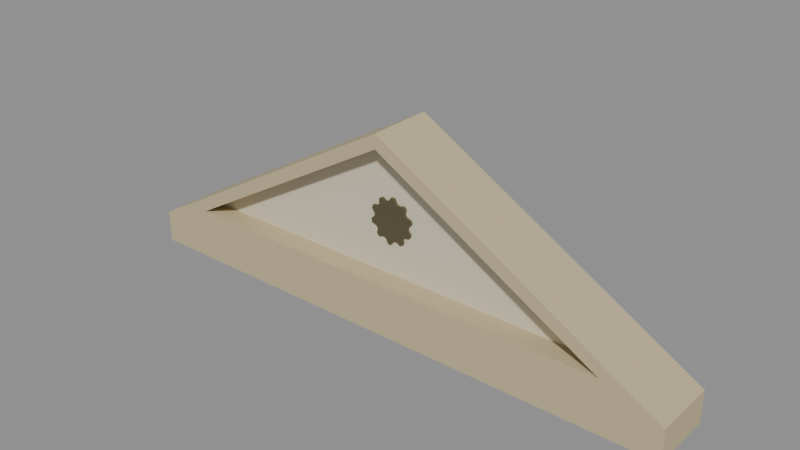 # Source: rpg-mansion-portico-pediment-01.blend  (saved by Blender 4.3.34; exported with 4.5.12 LTS)
import bpy
from mathutils import Matrix  # noqa: F401  (used for matrix-valued properties, if any)

bpy.ops.wm.read_factory_settings(use_empty=True)
scene = bpy.context.scene
scene.name = 'Canonical active export'

# ---- materials (node trees are filled in below, after node groups)
mat_original_stone = bpy.data.materials.new('Original stone')
mat_original_plaster = bpy.data.materials.new('Original plaster')
mat_original_metal = bpy.data.materials.new('Original metal')

# ---- material node trees
mat_original_stone.use_nodes = True; mat_original_stone.node_tree.nodes.clear()
_N = mat_original_stone.node_tree.nodes; _L = mat_original_stone.node_tree.links
n0 = _N.new('ShaderNodeBsdfPrincipled'); n0.name = 'Principled BSDF'; n0.location = (10, 300)
n0.inputs[0].default_value = (0.552, 0.4621, 0.2789, 1.0)
n0.inputs[2].default_value = 0.75
n1 = _N.new('ShaderNodeOutputMaterial'); n1.name = 'Material Output'; n1.location = (300, 300)
_L.new(n0.outputs[0], n1.inputs[0])
n1.is_active_output = True
mat_original_plaster.use_nodes = True; mat_original_plaster.node_tree.nodes.clear()
_N = mat_original_plaster.node_tree.nodes; _L = mat_original_plaster.node_tree.links
n0 = _N.new('ShaderNodeBsdfPrincipled'); n0.name = 'Principled BSDF'; n0.location = (10, 300)
n0.inputs[0].default_value = (0.6867, 0.624, 0.4735, 1.0)
n0.inputs[2].default_value = 0.75
n1 = _N.new('ShaderNodeOutputMaterial'); n1.name = 'Material Output'; n1.location = (300, 300)
_L.new(n0.outputs[0], n1.inputs[0])
n1.is_active_output = True
mat_original_metal.use_nodes = True; mat_original_metal.node_tree.nodes.clear()
_N = mat_original_metal.node_tree.nodes; _L = mat_original_metal.node_tree.links
n0 = _N.new('ShaderNodeBsdfPrincipled'); n0.name = 'Principled BSDF'; n0.location = (10, 300)
n0.inputs[0].default_value = (0.1651, 0.1413, 0.07819, 1.0)
n0.inputs[1].default_value = 0.55
n0.inputs[2].default_value = 0.42
n1 = _N.new('ShaderNodeOutputMaterial'); n1.name = 'Material Output'; n1.location = (300, 300)
_L.new(n0.outputs[0], n1.inputs[0])
n1.is_active_output = True

# ---- meshes
me_continuous_stone_portico_bearing_beam_001 = bpy.data.meshes.new('Continuous stone portico bearing beam.001')
me_continuous_stone_portico_bearing_beam_001.from_pydata([(-2.1, -0.24, 0.0), (2.1, -0.24, 0.0), (2.1, 0.24, 0.0), (-2.1, 0.24, 0.0), (-2.1, -0.24, 0.24), (2.1, -0.24, 0.24), (2.1, 0.24, 0.24), (-2.1, 0.24, 0.24), (-2.1, -0.24, 0.24), (2.1, -0.24, 0.24), (0.0, -0.24, 1.44), (-1.67, -0.24, 0.38), (1.67, -0.24, 0.38), (0.0, -0.24, 1.334), (-2.1, 0.24, 0.24), (2.1, 0.24, 0.24), (0.0, 0.24, 1.44), (-1.67, 0.24, 0.38), (1.67, 0.24, 0.38), (0.0, 0.24, 1.334), (-1.67, -0.075, 0.38), (1.67, -0.075, 0.38), (0.0, -0.075, 1.334), (-1.67, 0.075, 0.38), (1.67, 0.075, 0.38), (0.0, 0.075, 1.334), (0.14, -0.092, 0.78), (0.1679, -0.092, 0.8066), (0.1617, -0.092, 0.8325), (0.1247, -0.092, 0.8436), (0.1133, -0.092, 0.8623), (0.1202, -0.092, 0.9002), (0.09992, -0.092, 0.9175), (0.06356, -0.092, 0.9047), (0.04326, -0.092, 0.9131), (0.02659, -0.092, 0.9479), (1.041e-17, -0.092, 0.95), (-0.0219, -0.092, 0.9183), (-0.04326, -0.092, 0.9131), (-0.07718, -0.092, 0.9315), (-0.09992, -0.092, 0.9175), (-0.09899, -0.092, 0.879), (-0.1133, -0.092, 0.8623), (-0.1515, -0.092, 0.8572), (-0.1617, -0.092, 0.8325), (-0.1383, -0.092, 0.8019), (-0.14, -0.092, 0.78), (-0.1679, -0.092, 0.7534), (-0.1617, -0.092, 0.7275), (-0.1247, -0.092, 0.7164), (-0.1133, -0.092, 0.6977), (-0.1202, -0.092, 0.6598), (-0.09992, -0.092, 0.6425), (-0.06356, -0.092, 0.6553), (-0.04326, -0.092, 0.6469), (-0.02659, -0.092, 0.6121), (-3.123e-17, -0.092, 0.61), (0.0219, -0.092, 0.6417), (0.04326, -0.092, 0.6469), (0.07718, -0.092, 0.6285), (0.09992, -0.092, 0.6425), (0.09899, -0.092, 0.681), (0.1133, -0.092, 0.6977), (0.1515, -0.092, 0.7028), (0.1617, -0.092, 0.7275), (0.1383, -0.092, 0.7581), (0.14, -0.075, 0.78), (0.1679, -0.075, 0.8066), (0.1617, -0.075, 0.8325), (0.1247, -0.075, 0.8436), (0.1133, -0.075, 0.8623), (0.1202, -0.075, 0.9002), (0.09992, -0.075, 0.9175), (0.06356, -0.075, 0.9047), (0.04326, -0.075, 0.9131), (0.02659, -0.075, 0.9479), (1.041e-17, -0.075, 0.95), (-0.0219, -0.075, 0.9183), (-0.04326, -0.075, 0.9131), (-0.07718, -0.075, 0.9315), (-0.09992, -0.075, 0.9175), (-0.09899, -0.075, 0.879), (-0.1133, -0.075, 0.8623), (-0.1515, -0.075, 0.8572), (-0.1617, -0.075, 0.8325), (-0.1383, -0.075, 0.8019), (-0.14, -0.075, 0.78), (-0.1679, -0.075, 0.7534), (-0.1617, -0.075, 0.7275), (-0.1247, -0.075, 0.7164), (-0.1133, -0.075, 0.6977), (-0.1202, -0.075, 0.6598), (-0.09992, -0.075, 0.6425), (-0.06356, -0.075, 0.6553), (-0.04326, -0.075, 0.6469), (-0.02659, -0.075, 0.6121), (-3.123e-17, -0.075, 0.61), (0.0219, -0.075, 0.6417), (0.04326, -0.075, 0.6469), (0.07718, -0.075, 0.6285), (0.09992, -0.075, 0.6425), (0.09899, -0.075, 0.681), (0.1133, -0.075, 0.6977), (0.1515, -0.075, 0.7028), (0.1617, -0.075, 0.7275), (0.1383, -0.075, 0.7581)], [], [(3, 2, 1, 0), (4, 5, 6, 7), (0, 1, 5, 4), (1, 2, 6, 5), (2, 3, 7, 6), (3, 0, 4, 7), (8, 14, 15, 9), (11, 12, 18, 17), (8, 9, 12, 11), (14, 17, 18, 15), (9, 15, 16, 10), (12, 13, 19, 18), (9, 10, 13, 12), (15, 18, 19, 16), (10, 16, 14, 8), (13, 11, 17, 19), (10, 8, 11, 13), (16, 19, 17, 14), (22, 20, 21), (23, 25, 24), (20, 23, 24, 21), (21, 24, 25, 22), (22, 25, 23, 20), (65, 26, 27, 28, 29, 30, 31, 32, 33, 34, 35, 36, 37, 38, 39, 40, 41, 42, 43, 44, 45, 46, 47, 48, 49, 50, 51, 52, 53, 54, 55, 56, 57, 58, 59, 60, 61, 62, 63, 64), (66, 105, 104, 103, 102, 101, 100, 99, 98, 97, 96, 95, 94, 93, 92, 91, 90, 89, 88, 87, 86, 85, 84, 83, 82, 81, 80, 79, 78, 77, 76, 75, 74, 73, 72, 71, 70, 69, 68, 67), (26, 66, 67, 27), (27, 67, 68, 28), (28, 68, 69, 29), (29, 69, 70, 30), (30, 70, 71, 31), (31, 71, 72, 32), (32, 72, 73, 33), (33, 73, 74, 34), (34, 74, 75, 35), (35, 75, 76, 36), (36, 76, 77, 37), (37, 77, 78, 38), (38, 78, 79, 39), (39, 79, 80, 40), (40, 80, 81, 41), (41, 81, 82, 42), (42, 82, 83, 43), (43, 83, 84, 44), (44, 84, 85, 45), (45, 85, 86, 46), (46, 86, 87, 47), (47, 87, 88, 48), (48, 88, 89, 49), (49, 89, 90, 50), (50, 90, 91, 51), (51, 91, 92, 52), (52, 92, 93, 53), (53, 93, 94, 54), (54, 94, 95, 55), (55, 95, 96, 56), (56, 96, 97, 57), (57, 97, 98, 58), (58, 98, 99, 59), (59, 99, 100, 60), (60, 100, 101, 61), (61, 101, 102, 62), (62, 102, 103, 63), (63, 103, 104, 64), (64, 104, 105, 65), (65, 105, 66, 26)])
me_continuous_stone_portico_bearing_beam_001.polygons.foreach_set('material_index', [0, 0, 0, 0, 0, 0, 0, 0, 0, 0, 0, 0, 0, 0, 0, 0, 0, 0, 1, 1, 1, 1, 1, 2, 2, 2, 2, 2, 2, 2, 2, 2, 2, 2, 2, 2, 2, 2, 2, 2, 2, 2, 2, 2, 2, 2, 2, 2, 2, 2, 2, 2, 2, 2, 2, 2, 2, 2, 2, 2, 2, 2, 2, 2, 2])
_uv = me_continuous_stone_portico_bearing_beam_001.uv_layers.new(name='UVMap')
_uv.uv.foreach_set('vector', [0.0004704, 0.3007, 0.6591, 0.3007, 0.6591, 0.376, 0.0004704, 0.376, 0.0004704, 0.3764, 0.6591, 0.3764, 0.6591, 0.4517, 0.0004704, 0.4517, 0.108, 0.6794, 0.7666, 0.6794, 0.7666, 0.717, 0.108, 0.717, 0.6595, 0.7327, 0.7348, 0.7327, 0.7348, 0.7703, 0.6595, 0.7703, 0.0004704, 0.7327, 0.6591, 0.7327, 0.6591, 0.7703, 0.0004704, 0.7703, 0.7353, 0.7327, 0.8105, 0.7327, 0.8105, 0.7703, 0.7353, 0.7703, 0.0004704, 0.5274, 0.0004704, 0.4522, 0.6591, 0.4522, 0.6591, 0.5274, 0.0004704, 0.5279, 0.5242, 0.5279, 0.5242, 0.6032, 0.0004704, 0.6032, 0.3025, 0.7948, 0.9611, 0.7948, 0.8937, 0.8167, 0.37, 0.8167, 0.6591, 0.8188, 0.5916, 0.8407, 0.0679, 0.8407, 0.0004704, 0.8188, 0.5247, 0.6032, 0.5247, 0.5279, 0.9039, 0.5279, 0.9039, 0.6032, 0.3802, 0.6036, 0.6818, 0.6036, 0.6818, 0.6789, 0.3802, 0.6789, 0.0004704, 0.8412, 0.3797, 0.8412, 0.3715, 0.8556, 0.06991, 0.8556, 0.7595, 0.8412, 0.69, 0.8556, 0.3884, 0.8556, 0.3802, 0.8412, 0.0004704, 0.6789, 0.0004704, 0.6036, 0.3797, 0.6036, 0.3797, 0.6789, 0.6823, 0.6036, 0.9839, 0.6036, 0.9839, 0.6789, 0.6823, 0.6789, 0.0004704, 0.8561, 0.3797, 0.8561, 0.3103, 0.8705, 0.008695, 0.8705, 0.7595, 0.8561, 0.7512, 0.8705, 0.4496, 0.8705, 0.3802, 0.8561, 0.2623, 0.1501, 0.0004704, 0.0004704, 0.5242, 0.0004704, 0.5242, 0.1506, 0.2623, 0.3002, 0.0004704, 0.1506, 0.0004704, 0.7943, 0.0004704, 0.7708, 0.5242, 0.7708, 0.5242, 0.7943, 0.5247, 0.7943, 0.5247, 0.7708, 0.8263, 0.7708, 0.8263, 0.7943, 0.0004704, 0.8183, 0.0004704, 0.7948, 0.3021, 0.7948, 0.3021, 0.8183, 0.08142, 0.6839, 0.08484, 0.6842, 0.08974, 0.6807, 0.09356, 0.6823, 0.09422, 0.6884, 0.09678, 0.6907, 0.1028, 0.6907, 0.1049, 0.6943, 0.1019, 0.6995, 0.1026, 0.7029, 0.1075, 0.7064, 0.1071, 0.7106, 0.1016, 0.7131, 0.1002, 0.7162, 0.1021, 0.722, 0.09928, 0.7251, 0.09336, 0.7239, 0.09038, 0.7256, 0.08851, 0.7313, 0.08442, 0.7322, 0.08036, 0.7277, 0.07693, 0.7274, 0.07204, 0.7309, 0.06822, 0.7293, 0.06756, 0.7232, 0.065, 0.7209, 0.05895, 0.7209, 0.05685, 0.7173, 0.05985, 0.7121, 0.05913, 0.7087, 0.05424, 0.7052, 0.05467, 0.701, 0.06018, 0.6985, 0.06157, 0.6954, 0.05971, 0.6896, 0.0625, 0.6865, 0.06842, 0.6877, 0.0714, 0.686, 0.07326, 0.6803, 0.07735, 0.6794, 0.02316, 0.6842, 0.02659, 0.6839, 0.03065, 0.6794, 0.03474, 0.6803, 0.03661, 0.686, 0.03959, 0.6877, 0.04551, 0.6865, 0.0483, 0.6896, 0.04643, 0.6954, 0.04783, 0.6985, 0.05334, 0.701, 0.05377, 0.7052, 0.04888, 0.7087, 0.04816, 0.7121, 0.05116, 0.7173, 0.04906, 0.7209, 0.04301, 0.7209, 0.04045, 0.7232, 0.03979, 0.7293, 0.03597, 0.7309, 0.03108, 0.7274, 0.02765, 0.7277, 0.02359, 0.7322, 0.0195, 0.7313, 0.01763, 0.7256, 0.01465, 0.7239, 0.00873, 0.7251, 0.005937, 0.722, 0.007805, 0.7162, 0.006411, 0.7131, 0.000899, 0.7106, 0.0004704, 0.7064, 0.005361, 0.7029, 0.006084, 0.6995, 0.003084, 0.6943, 0.005183, 0.6907, 0.01123, 0.6907, 0.01379, 0.6884, 0.01445, 0.6823, 0.01827, 0.6807, 0.8121, 0.8587, 0.8121, 0.8561, 0.8181, 0.8561, 0.8181, 0.8587, 0.8902, 0.8587, 0.8902, 0.8561, 0.8944, 0.8561, 0.8944, 0.8587, 0.7925, 0.8587, 0.7925, 0.8561, 0.7986, 0.8561, 0.7986, 0.8587, 0.9642, 0.8587, 0.9642, 0.8561, 0.9676, 0.8561, 0.9676, 0.8587, 0.7599, 0.8587, 0.7599, 0.8561, 0.766, 0.8561, 0.766, 0.8587, 0.9321, 0.8587, 0.9321, 0.8561, 0.9363, 0.8561, 0.9363, 0.8587, 0.8707, 0.8587, 0.8707, 0.8561, 0.8767, 0.8561, 0.8767, 0.8587, 0.9485, 0.8587, 0.9485, 0.8561, 0.952, 0.8561, 0.952, 0.8587, 0.8186, 0.8587, 0.8186, 0.8561, 0.8246, 0.8561, 0.8246, 0.8587, 0.9182, 0.8587, 0.9182, 0.8561, 0.9223, 0.8561, 0.9223, 0.8587, 0.8577, 0.8587, 0.8577, 0.8561, 0.8637, 0.8561, 0.8637, 0.8587, 0.9564, 0.8587, 0.9564, 0.8561, 0.9598, 0.8561, 0.9598, 0.8587, 0.8446, 0.8587, 0.8446, 0.8561, 0.8507, 0.8561, 0.8507, 0.8587, 0.8996, 0.8587, 0.8996, 0.8561, 0.9037, 0.8561, 0.9037, 0.8587, 0.8772, 0.8587, 0.8772, 0.8561, 0.8833, 0.8561, 0.8833, 0.8587, 0.9407, 0.8587, 0.9407, 0.8561, 0.9441, 0.8561, 0.9441, 0.8587, 0.8316, 0.8587, 0.8316, 0.8561, 0.8377, 0.8561, 0.8377, 0.8587, 0.9042, 0.8587, 0.9042, 0.8561, 0.9084, 0.8561, 0.9084, 0.8587, 0.773, 0.8587, 0.773, 0.8561, 0.779, 0.8561, 0.779, 0.8587, 0.9446, 0.8587, 0.9446, 0.8561, 0.9481, 0.8561, 0.9481, 0.8587, 0.8837, 0.8587, 0.8837, 0.8561, 0.8898, 0.8561, 0.8898, 0.8587, 0.8949, 0.8587, 0.8949, 0.8561, 0.8991, 0.8561, 0.8991, 0.8587, 0.799, 0.8587, 0.799, 0.8561, 0.8051, 0.8561, 0.8051, 0.8587, 0.9368, 0.8587, 0.9368, 0.8561, 0.9402, 0.8561, 0.9402, 0.8587, 0.8381, 0.8587, 0.8381, 0.8561, 0.8442, 0.8561, 0.8442, 0.8587, 0.9135, 0.8587, 0.9135, 0.8561, 0.9177, 0.8561, 0.9177, 0.8587, 0.786, 0.8587, 0.786, 0.8561, 0.792, 0.8561, 0.792, 0.8587, 0.9524, 0.8587, 0.9524, 0.8561, 0.9559, 0.8561, 0.9559, 0.8587, 0.8251, 0.8587, 0.8251, 0.8561, 0.8311, 0.8561, 0.8311, 0.8587, 0.9228, 0.8587, 0.9228, 0.8561, 0.927, 0.8561, 0.927, 0.8587, 0.8642, 0.8587, 0.8642, 0.8561, 0.8702, 0.8561, 0.8702, 0.8587, 0.9603, 0.8587, 0.9603, 0.8561, 0.9637, 0.8561, 0.9637, 0.8587, 0.8512, 0.8587, 0.8512, 0.8561, 0.8572, 0.8561, 0.8572, 0.8587, 0.9275, 0.8587, 0.9275, 0.8561, 0.9317, 0.8561, 0.9317, 0.8587, 0.7665, 0.8587, 0.7665, 0.8561, 0.7725, 0.8561, 0.7725, 0.8587, 0.9681, 0.8587, 0.9681, 0.8561, 0.9715, 0.8561, 0.9715, 0.8587, 0.8055, 0.8587, 0.8055, 0.8561, 0.8116, 0.8561, 0.8116, 0.8587, 0.9089, 0.8587, 0.9089, 0.8561, 0.913, 0.8561, 0.913, 0.8587, 0.7795, 0.8587, 0.7795, 0.8561, 0.7855, 0.8561, 0.7855, 0.8587, 0.972, 0.8587, 0.972, 0.8561, 0.9755, 0.8561, 0.9755, 0.8587])
me_continuous_stone_portico_bearing_beam_001.materials.append(mat_original_stone)
me_continuous_stone_portico_bearing_beam_001.materials.append(mat_original_plaster)
me_continuous_stone_portico_bearing_beam_001.materials.append(mat_original_metal)
me_continuous_stone_portico_bearing_beam_001.update()

# ---- objects
ob_rpg_mansion_portico_pediment_01 = bpy.data.objects.new('rpg-mansion-portico-pediment-01', me_continuous_stone_portico_bearing_beam_001)

# ---- transforms, parenting, visibility, modifiers, constraints
ob_rpg_mansion_portico_pediment_01.location = (0.0, 0.0, 0.0)

# ---- collection membership
scene.collection.objects.link(ob_rpg_mansion_portico_pediment_01)

# ---- scene / render settings (as saved in the file)
scene.frame_start = 1; scene.frame_end = 250; scene.frame_set(1)
scene.render.engine = 'BLENDER_EEVEE_NEXT'
scene.render.image_settings.exr_codec = 'NONE'
scene.render.simplify_subdivision_render = 0
scene.render.simplify_child_particles_render = 0.0
scene.eevee.use_volume_custom_range = False
scene.eevee.use_fast_gi = False
scene.eevee.use_shadows = False
scene.view_settings.white_balance_temperature = 0.0
scene.view_settings.white_balance_tint = 0.0
scene.view_settings.white_balance_whitepoint = (2.97, 0.5193, -0.0414)
bpy.context.view_layer.update()

# ---- added for rendering (the .blend has no active camera and no usable light): camera, sun + grey world if the file has none
cam_auto = bpy.data.cameras.new('AutoCamera')
cam_auto.lens = 50.0
cam_auto.sensor_width = 36.0
cam_auto.clip_end = 1000.0
ob_auto_camera = bpy.data.objects.new('AutoCamera', cam_auto)
scene.collection.objects.link(ob_auto_camera)
ob_auto_camera.location = (4.13193, -4.95832, 4.02555)
ob_auto_camera.rotation_euler = (1.09748, -7.21219e-08, 0.694738)
scene.camera = ob_auto_camera
light_auto_sun = bpy.data.lights.new('AutoSun', 'SUN')
light_auto_sun.energy = 3.0
light_auto_sun.angle = 0.0523599
ob_auto_sun = bpy.data.objects.new('AutoSun', light_auto_sun)
scene.collection.objects.link(ob_auto_sun)
ob_auto_sun.rotation_euler = (0.872665, 0.174533, 0.523599)
if scene.world is None:
    world_auto = bpy.data.worlds.new('AutoWorld')
    world_auto.color = (0.3, 0.3, 0.3)
    scene.world = world_auto
bpy.context.view_layer.update()
